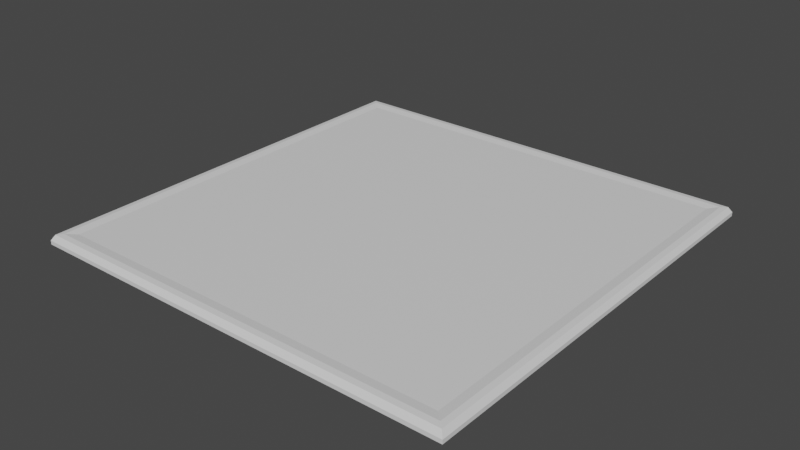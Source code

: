 # Source: Fliese.blend  (saved by Blender 3.3.6; exported with 4.5.12 LTS)
import bpy
from mathutils import Matrix  # noqa: F401  (used for matrix-valued properties, if any)

bpy.ops.wm.read_factory_settings(use_empty=True)
scene = bpy.context.scene
scene.name = 'Scene'

# ---- collections
col_collection = bpy.data.collections.new('Collection'); scene.collection.children.link(col_collection)

# ---- materials (node trees are filled in below, after node groups)
mat_material = bpy.data.materials.new('Material')
mat_material.alpha_threshold = 0.0
mat_material.use_transparent_shadow = False
mat_material.roughness = 0.5
mat_material.line_color = (0.0, 0.0, 0.0, 1.0)

# ---- material node trees
mat_material.use_nodes = True; mat_material.node_tree.nodes.clear()
_N = mat_material.node_tree.nodes; _L = mat_material.node_tree.links
n0 = _N.new('ShaderNodeOutputMaterial'); n0.name = 'Material Output'; n0.location = (300, 300)
n1 = _N.new('ShaderNodeBsdfPrincipled'); n1.name = 'Principled BSDF'; n1.location = (10, 300)
n1.distribution = 'GGX'
n1.subsurface_method = 'RANDOM_WALK_SKIN'
n1.inputs[3].default_value = 1.45
n1.inputs[27].default_value = (0.0, 0.0, 0.0, 1.0)
n1.inputs[28].default_value = 1.0
_L.new(n1.outputs[0], n0.inputs[0])
n0.is_active_output = True

# ---- world
world_world = bpy.data.worlds.new('World'); scene.world = world_world
world_world.use_nodes = True; world_world.node_tree.nodes.clear()
_N = world_world.node_tree.nodes; _L = world_world.node_tree.links
n0 = _N.new('ShaderNodeOutputWorld'); n0.name = 'World Output'; n0.location = (300, 300)
n1 = _N.new('ShaderNodeBackground'); n1.name = 'Background'; n1.location = (10, 300)
n1.inputs[0].default_value = (0.05088, 0.05088, 0.05088, 1.0)
_L.new(n1.outputs[0], n0.inputs[0])
n0.is_active_output = True
world_world.color = (0.05088, 0.05088, 0.05088)
world_world.use_sun_shadow = False
world_world.sun_shadow_jitter_overblur = 0.0

# ---- meshes
me_cube = bpy.data.meshes.new('Cube')
me_cube.from_pydata([(1.0, 1.0, -0.982), (1.0, 1.0, -1.0), (1.0, -1.0, -0.982), (1.0, -1.0, -1.0), (-1.0, 1.0, -0.982), (-1.0, 1.0, -1.0), (-1.0, -1.0, -0.982), (-1.0, -1.0, -1.0), (0.9849, -0.9849, -0.9572), (-0.9849, -0.9849, -0.9572), (0.9849, 0.9849, -0.9572), (-0.9849, 0.9849, -0.9572), (0.9599, -0.9599, -0.9548), (-0.9599, -0.9599, -0.9548), (0.9599, 0.9599, -0.9548), (-0.9599, 0.9599, -0.9548), (0.9192, -0.9192, -0.9598), (-0.9192, -0.9192, -0.9598), (0.9192, 0.9192, -0.9598), (-0.9192, 0.9192, -0.9598)], [], [(0, 4, 11, 10), (3, 2, 6, 7), (7, 6, 4, 5), (5, 1, 3, 7), (1, 0, 2, 3), (5, 4, 0, 1), (11, 9, 13, 15), (6, 2, 8, 9), (4, 6, 9, 11), (2, 0, 10, 8), (14, 15, 19, 18), (9, 8, 12, 13), (10, 11, 15, 14), (8, 10, 14, 12), (18, 19, 17, 16), (12, 14, 18, 16), (15, 13, 17, 19), (13, 12, 16, 17)])
_uv = me_cube.uv_layers.new(name='UVMap')
_uv.uv.foreach_set('vector', [0.625, 0.5, 0.625, 0.25, 0.625, 0.25, 0.625, 0.5, 0.375, 0.75, 0.625, 0.75, 0.625, 1.0, 0.375, 1.0, 0.375, 0.0, 0.625, 0.0, 0.625, 0.25, 0.375, 0.25, 0.125, 0.5, 0.375, 0.5, 0.375, 0.75, 0.125, 0.75, 0.375, 0.5, 0.625, 0.5, 0.625, 0.75, 0.375, 0.75, 0.375, 0.25, 0.625, 0.25, 0.625, 0.5, 0.375, 0.5, 0.625, 0.25, 0.625, 0.0, 0.625, 0.0, 0.625, 0.25, 0.625, 1.0, 0.625, 0.75, 0.625, 0.75, 0.625, 1.0, 0.625, 0.25, 0.625, 0.0, 0.625, 0.0, 0.625, 0.25, 0.625, 0.75, 0.625, 0.5, 0.625, 0.5, 0.625, 0.75, 0.625, 0.5, 0.625, 0.25, 0.625, 0.25, 0.625, 0.5, 0.625, 1.0, 0.625, 0.75, 0.625, 0.75, 0.625, 1.0, 0.625, 0.5, 0.625, 0.25, 0.625, 0.25, 0.625, 0.5, 0.625, 0.75, 0.625, 0.5, 0.625, 0.5, 0.625, 0.75, 0.625, 0.5, 0.875, 0.5, 0.875, 0.75, 0.625, 0.75, 0.625, 0.75, 0.625, 0.5, 0.625, 0.5, 0.625, 0.75, 0.625, 0.25, 0.625, 0.0, 0.625, 0.0, 0.625, 0.25, 0.625, 1.0, 0.625, 0.75, 0.625, 0.75, 0.625, 1.0])
me_cube.materials.append(mat_material)
me_cube.use_mirror_vertex_groups = False
me_cube.update()

# ---- objects
ob_fliese = bpy.data.objects.new('Fliese', me_cube)

# ---- transforms, parenting, visibility, modifiers, constraints
ob_fliese.location = (0.0, 0.0, 0.9834)
ob_fliese.lock_rotations_4d = False
ob_fliese.empty_display_type = 'ARROWS'
ob_fliese.lineart.crease_threshold = 0.0

# ---- collection membership
col_collection.objects.link(ob_fliese)

# ---- scene / render settings (as saved in the file)
scene.frame_start = 1; scene.frame_end = 250; scene.frame_set(0)
scene.render.engine = 'BLENDER_EEVEE_NEXT'
scene.cycles.sampling_pattern = 'TABULATED_SOBOL'
scene.cycles.use_light_tree = False
scene.view_settings.view_transform = 'Filmic'
bpy.context.view_layer.update()

# ---- added for rendering (the .blend has no active camera and no usable light): camera, sun
cam_auto = bpy.data.cameras.new('AutoCamera')
cam_auto.lens = 50.0
cam_auto.sensor_width = 36.0
cam_auto.clip_end = 1000.0
ob_auto_camera = bpy.data.objects.new('AutoCamera', cam_auto)
scene.collection.objects.link(ob_auto_camera)
ob_auto_camera.location = (2.61726, -3.14072, 2.09974)
ob_auto_camera.rotation_euler = (1.09748, -7.21219e-08, 0.694738)
scene.camera = ob_auto_camera
light_auto_sun = bpy.data.lights.new('AutoSun', 'SUN')
light_auto_sun.energy = 3.0
light_auto_sun.angle = 0.0523599
ob_auto_sun = bpy.data.objects.new('AutoSun', light_auto_sun)
scene.collection.objects.link(ob_auto_sun)
ob_auto_sun.rotation_euler = (0.872665, 0.174533, 0.523599)
bpy.context.view_layer.update()
